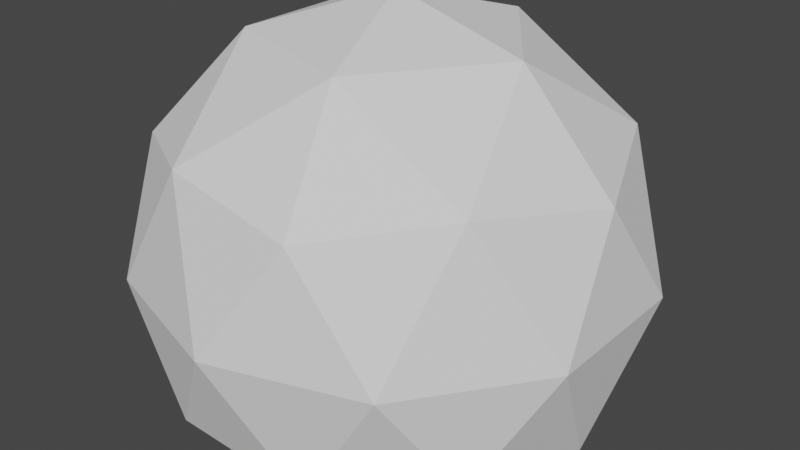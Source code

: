 # Source: rock2.blend  (saved by Blender 2.92.15; exported with 4.5.12 LTS)
import bpy
from mathutils import Matrix  # noqa: F401  (used for matrix-valued properties, if any)

bpy.ops.wm.read_factory_settings(use_empty=True)
scene = bpy.context.scene
scene.name = 'Scene'

# ---- collections
col_collection = bpy.data.collections.new('Collection'); scene.collection.children.link(col_collection)

# ---- world
world_world = bpy.data.worlds.new('World'); scene.world = world_world
world_world.use_nodes = True; world_world.node_tree.nodes.clear()
_N = world_world.node_tree.nodes; _L = world_world.node_tree.links
n0 = _N.new('ShaderNodeOutputWorld'); n0.name = 'World Output'; n0.location = (300, 300)
n1 = _N.new('ShaderNodeBackground'); n1.name = 'Background'; n1.location = (10, 300)
n1.inputs[0].default_value = (0.05088, 0.05088, 0.05088, 1.0)
_L.new(n1.outputs[0], n0.inputs[0])
n0.is_active_output = True
world_world.color = (0.05088, 0.05088, 0.05088)
world_world.use_sun_shadow = False
world_world.sun_shadow_jitter_overblur = 0.0

# ---- meshes
me_icosphere = bpy.data.meshes.new('Icosphere')
me_icosphere.from_pydata([(0.0, 0.0, -1.0), (0.7236, -0.5257, -0.4472), (-0.2764, -0.8506, -0.4472), (-0.8944, 0.0, -0.4472), (-0.2764, 0.8506, -0.4472), (0.7236, 0.5257, -0.4472), (0.2764, -0.8506, 0.4472), (-0.7236, -0.5257, 0.4472), (-0.7236, 0.5257, 0.4472), (0.2764, 0.8506, 0.4472), (0.8944, 0.0, 0.4472), (0.0, 0.0, 1.0), (-0.1625, -0.5, -0.8507), (0.4253, -0.309, -0.8507), (0.2629, -0.809, -0.5257), (0.8506, 0.0, -0.5257), (0.4253, 0.309, -0.8507), (-0.5257, 0.0, -0.8507), (-0.6882, -0.5, -0.5257), (-0.1625, 0.5, -0.8507), (-0.6882, 0.5, -0.5257), (0.2629, 0.809, -0.5257), (0.9511, -0.309, 0.0), (0.9511, 0.309, 0.0), (0.0, -1.0, 0.0), (0.5878, -0.809, 0.0), (-0.9511, -0.309, 0.0), (-0.5878, -0.809, 0.0), (-0.5878, 0.809, 0.0), (-0.9511, 0.309, 0.0), (0.5878, 0.809, 0.0), (0.0, 1.0, 0.0), (0.6882, -0.5, 0.5257), (-0.2629, -0.809, 0.5257), (-0.8506, 0.0, 0.5257), (-0.2629, 0.809, 0.5257), (0.6882, 0.5, 0.5257), (0.1625, -0.5, 0.8507), (0.5257, 0.0, 0.8507), (-0.4253, -0.309, 0.8507), (-0.4253, 0.309, 0.8507), (0.1625, 0.5, 0.8507)], [], [(0, 13, 12), (1, 13, 15), (0, 12, 17), (0, 17, 19), (0, 19, 16), (1, 15, 22), (2, 14, 24), (3, 18, 26), (4, 20, 28), (5, 21, 30), (1, 22, 25), (2, 24, 27), (3, 26, 29), (4, 28, 31), (5, 30, 23), (6, 32, 37), (7, 33, 39), (8, 34, 40), (9, 35, 41), (10, 36, 38), (38, 41, 11), (38, 36, 41), (36, 9, 41), (41, 40, 11), (41, 35, 40), (35, 8, 40), (40, 39, 11), (40, 34, 39), (34, 7, 39), (39, 37, 11), (39, 33, 37), (33, 6, 37), (37, 38, 11), (37, 32, 38), (32, 10, 38), (23, 36, 10), (23, 30, 36), (30, 9, 36), (31, 35, 9), (31, 28, 35), (28, 8, 35), (29, 34, 8), (29, 26, 34), (26, 7, 34), (27, 33, 7), (27, 24, 33), (24, 6, 33), (25, 32, 6), (25, 22, 32), (22, 10, 32), (30, 31, 9), (30, 21, 31), (21, 4, 31), (28, 29, 8), (28, 20, 29), (20, 3, 29), (26, 27, 7), (26, 18, 27), (18, 2, 27), (24, 25, 6), (24, 14, 25), (14, 1, 25), (22, 23, 10), (22, 15, 23), (15, 5, 23), (16, 21, 5), (16, 19, 21), (19, 4, 21), (19, 20, 4), (19, 17, 20), (17, 3, 20), (17, 18, 3), (17, 12, 18), (12, 2, 18), (15, 16, 5), (15, 13, 16), (13, 0, 16), (12, 14, 2), (12, 13, 14), (13, 1, 14)])
_uv = me_icosphere.uv_layers.new(name='UVMap')
_uv.uv.foreach_set('vector', [0.8182, 0.0, 0.7727, 0.07873, 0.8636, 0.07873, 0.7273, 0.1575, 0.6818, 0.07873, 0.6364, 0.1575, 0.09091, 0.0, 0.04545, 0.07873, 0.1364, 0.07873, 0.2727, 0.0, 0.2273, 0.07873, 0.3182, 0.07873, 0.4545, 0.0, 0.4091, 0.07873, 0.5, 0.07873, 0.7273, 0.1575, 0.6364, 0.1575, 0.6818, 0.2362, 0.9091, 0.1575, 0.8182, 0.1575, 0.8636, 0.2362, 0.1818, 0.1575, 0.09091, 0.1575, 0.1364, 0.2362, 0.3636, 0.1575, 0.2727, 0.1575, 0.3182, 0.2362, 0.5455, 0.1575, 0.4545, 0.1575, 0.5, 0.2362, 0.7273, 0.1575, 0.6818, 0.2362, 0.7727, 0.2362, 0.9091, 0.1575, 0.8636, 0.2362, 0.9545, 0.2362, 0.1818, 0.1575, 0.1364, 0.2362, 0.2273, 0.2362, 0.3636, 0.1575, 0.3182, 0.2362, 0.4091, 0.2362, 0.5455, 0.1575, 0.5, 0.2362, 0.5909, 0.2362, 0.8182, 0.3149, 0.7273, 0.3149, 0.7727, 0.3937, 1.0, 0.3149, 0.9091, 0.3149, 0.9545, 0.3937, 0.2727, 0.3149, 0.1818, 0.3149, 0.2273, 0.3937, 0.4545, 0.3149, 0.3636, 0.3149, 0.4091, 0.3937, 0.6364, 0.3149, 0.5455, 0.3149, 0.5909, 0.3937, 0.5909, 0.3937, 0.5, 0.3937, 0.5455, 0.4724, 0.5909, 0.3937, 0.5455, 0.3149, 0.5, 0.3937, 0.5455, 0.3149, 0.4545, 0.3149, 0.5, 0.3937, 0.4091, 0.3937, 0.3182, 0.3937, 0.3636, 0.4724, 0.4091, 0.3937, 0.3636, 0.3149, 0.3182, 0.3937, 0.3636, 0.3149, 0.2727, 0.3149, 0.3182, 0.3937, 0.2273, 0.3937, 0.1364, 0.3937, 0.1818, 0.4724, 0.2273, 0.3937, 0.1818, 0.3149, 0.1364, 0.3937, 0.1818, 0.3149, 0.09091, 0.3149, 0.1364, 0.3937, 0.9545, 0.3937, 0.8636, 0.3937, 0.9091, 0.4724, 0.9545, 0.3937, 0.9091, 0.3149, 0.8636, 0.3937, 0.9091, 0.3149, 0.8182, 0.3149, 0.8636, 0.3937, 0.7727, 0.3937, 0.6818, 0.3937, 0.7273, 0.4724, 0.7727, 0.3937, 0.7273, 0.3149, 0.6818, 0.3937, 0.7273, 0.3149, 0.6364, 0.3149, 0.6818, 0.3937, 0.5909, 0.2362, 0.5455, 0.3149, 0.6364, 0.3149, 0.5909, 0.2362, 0.5, 0.2362, 0.5455, 0.3149, 0.5, 0.2362, 0.4545, 0.3149, 0.5455, 0.3149, 0.4091, 0.2362, 0.3636, 0.3149, 0.4545, 0.3149, 0.4091, 0.2362, 0.3182, 0.2362, 0.3636, 0.3149, 0.3182, 0.2362, 0.2727, 0.3149, 0.3636, 0.3149, 0.2273, 0.2362, 0.1818, 0.3149, 0.2727, 0.3149, 0.2273, 0.2362, 0.1364, 0.2362, 0.1818, 0.3149, 0.1364, 0.2362, 0.09091, 0.3149, 0.1818, 0.3149, 0.9545, 0.2362, 0.9091, 0.3149, 1.0, 0.3149, 0.9545, 0.2362, 0.8636, 0.2362, 0.9091, 0.3149, 0.8636, 0.2362, 0.8182, 0.3149, 0.9091, 0.3149, 0.7727, 0.2362, 0.7273, 0.3149, 0.8182, 0.3149, 0.7727, 0.2362, 0.6818, 0.2362, 0.7273, 0.3149, 0.6818, 0.2362, 0.6364, 0.3149, 0.7273, 0.3149, 0.5, 0.2362, 0.4091, 0.2362, 0.4545, 0.3149, 0.5, 0.2362, 0.4545, 0.1575, 0.4091, 0.2362, 0.4545, 0.1575, 0.3636, 0.1575, 0.4091, 0.2362, 0.3182, 0.2362, 0.2273, 0.2362, 0.2727, 0.3149, 0.3182, 0.2362, 0.2727, 0.1575, 0.2273, 0.2362, 0.2727, 0.1575, 0.1818, 0.1575, 0.2273, 0.2362, 0.1364, 0.2362, 0.04545, 0.2362, 0.09091, 0.3149, 0.1364, 0.2362, 0.09091, 0.1575, 0.04545, 0.2362, 0.09091, 0.1575, 0.0, 0.1575, 0.04545, 0.2362, 0.8636, 0.2362, 0.7727, 0.2362, 0.8182, 0.3149, 0.8636, 0.2362, 0.8182, 0.1575, 0.7727, 0.2362, 0.8182, 0.1575, 0.7273, 0.1575, 0.7727, 0.2362, 0.6818, 0.2362, 0.5909, 0.2362, 0.6364, 0.3149, 0.6818, 0.2362, 0.6364, 0.1575, 0.5909, 0.2362, 0.6364, 0.1575, 0.5455, 0.1575, 0.5909, 0.2362, 0.5, 0.07873, 0.4545, 0.1575, 0.5455, 0.1575, 0.5, 0.07873, 0.4091, 0.07873, 0.4545, 0.1575, 0.4091, 0.07873, 0.3636, 0.1575, 0.4545, 0.1575, 0.3182, 0.07873, 0.2727, 0.1575, 0.3636, 0.1575, 0.3182, 0.07873, 0.2273, 0.07873, 0.2727, 0.1575, 0.2273, 0.07873, 0.1818, 0.1575, 0.2727, 0.1575, 0.1364, 0.07873, 0.09091, 0.1575, 0.1818, 0.1575, 0.1364, 0.07873, 0.04545, 0.07873, 0.09091, 0.1575, 0.04545, 0.07873, 0.0, 0.1575, 0.09091, 0.1575, 0.6364, 0.1575, 0.5909, 0.07873, 0.5455, 0.1575, 0.6364, 0.1575, 0.6818, 0.07873, 0.5909, 0.07873, 0.6818, 0.07873, 0.6364, 0.0, 0.5909, 0.07873, 0.8636, 0.07873, 0.8182, 0.1575, 0.9091, 0.1575, 0.8636, 0.07873, 0.7727, 0.07873, 0.8182, 0.1575, 0.7727, 0.07873, 0.7273, 0.1575, 0.8182, 0.1575])
me_icosphere.use_remesh_fix_poles = True
me_icosphere.use_remesh_preserve_attributes = False
me_icosphere.use_mirror_vertex_groups = False
me_icosphere.update()

# ---- objects
ob_icosphere = bpy.data.objects.new('Icosphere', me_icosphere)

# ---- transforms, parenting, visibility, modifiers, constraints
ob_icosphere.location = (0.0, 0.0, 0.0)
ob_icosphere.lineart.crease_threshold = 0.0
_m = ob_icosphere.modifiers.new('Displace', 'DISPLACE')

# ---- collection membership
col_collection.objects.link(ob_icosphere)

# ---- scene / render settings (as saved in the file)
scene.frame_start = 1; scene.frame_end = 250; scene.frame_set(1)
scene.render.engine = 'BLENDER_EEVEE_NEXT'
scene.cycles.use_denoising = False
scene.cycles.samples = 128
scene.cycles.sampling_pattern = 'TABULATED_SOBOL'
scene.cycles.use_adaptive_sampling = False
scene.cycles.use_light_tree = False
scene.view_settings.view_transform = 'Filmic'
bpy.context.view_layer.update()

# ---- added for rendering (the .blend has no active camera and no usable light): camera, sun
cam_auto = bpy.data.cameras.new('AutoCamera')
cam_auto.lens = 50.0
cam_auto.sensor_width = 36.0
cam_auto.clip_end = 1000.0
ob_auto_camera = bpy.data.objects.new('AutoCamera', cam_auto)
scene.collection.objects.link(ob_auto_camera)
ob_auto_camera.location = (3.57255, -4.2604, 2.98909)
ob_auto_camera.rotation_euler = (1.09748, -7.21219e-08, 0.694738)
scene.camera = ob_auto_camera
light_auto_sun = bpy.data.lights.new('AutoSun', 'SUN')
light_auto_sun.energy = 3.0
light_auto_sun.angle = 0.0523599
ob_auto_sun = bpy.data.objects.new('AutoSun', light_auto_sun)
scene.collection.objects.link(ob_auto_sun)
ob_auto_sun.rotation_euler = (0.872665, 0.174533, 0.523599)
bpy.context.view_layer.update()
